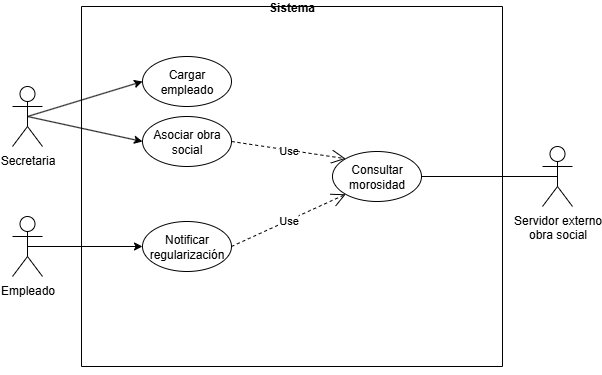

The diagram above was exported from draw.io. Its source (the exported page's mxGraphModel, read from the mxfile embedded in the PNG):
<mxGraphModel dx="922" dy="1398" grid="1" gridSize="10" guides="1" tooltips="1" connect="1" arrows="1" fold="1" page="1" pageScale="1" pageWidth="827" pageHeight="1169" math="0" shadow="0">
  <root>
    <mxCell id="0" />
    <mxCell id="1" parent="0" />
    <mxCell id="bE1fMMaBjShANDZMzFts-9" value="Sistema" style="swimlane;startSize=0;" parent="1" vertex="1">
      <mxGeometry x="219" y="-240" width="421" height="360" as="geometry" />
    </mxCell>
    <mxCell id="QGWB7ZTRxfgMDJa-IXaZ-1" value="Notificar&lt;div&gt;regularización&lt;/div&gt;" style="ellipse;whiteSpace=wrap;html=1;" parent="bE1fMMaBjShANDZMzFts-9" vertex="1">
      <mxGeometry x="61" y="215" width="89" height="50" as="geometry" />
    </mxCell>
    <mxCell id="QGWB7ZTRxfgMDJa-IXaZ-3" value="Cargar empleado" style="ellipse;whiteSpace=wrap;html=1;" parent="bE1fMMaBjShANDZMzFts-9" vertex="1">
      <mxGeometry x="61" y="50" width="89" height="50" as="geometry" />
    </mxCell>
    <mxCell id="QGWB7ZTRxfgMDJa-IXaZ-10" value="Consultar&lt;div&gt;morosidad&lt;/div&gt;" style="ellipse;whiteSpace=wrap;html=1;" parent="bE1fMMaBjShANDZMzFts-9" vertex="1">
      <mxGeometry x="251" y="145" width="89" height="50" as="geometry" />
    </mxCell>
    <mxCell id="QGWB7ZTRxfgMDJa-IXaZ-12" value="Asociar obra&lt;div&gt;social&lt;/div&gt;" style="ellipse;whiteSpace=wrap;html=1;" parent="bE1fMMaBjShANDZMzFts-9" vertex="1">
      <mxGeometry x="61" y="110" width="89" height="50" as="geometry" />
    </mxCell>
    <mxCell id="JosP3cy1vyjqe6kjJ9we-1" value="Use" style="endArrow=open;endSize=12;dashed=1;html=1;rounded=0;exitX=1;exitY=0.5;exitDx=0;exitDy=0;entryX=0;entryY=0;entryDx=0;entryDy=0;" edge="1" parent="bE1fMMaBjShANDZMzFts-9" source="QGWB7ZTRxfgMDJa-IXaZ-12" target="QGWB7ZTRxfgMDJa-IXaZ-10">
      <mxGeometry width="160" relative="1" as="geometry">
        <mxPoint x="101" y="190" as="sourcePoint" />
        <mxPoint x="261" y="190" as="targetPoint" />
      </mxGeometry>
    </mxCell>
    <mxCell id="JosP3cy1vyjqe6kjJ9we-2" value="Use" style="endArrow=open;endSize=12;dashed=1;html=1;rounded=0;exitX=1;exitY=0.5;exitDx=0;exitDy=0;entryX=0;entryY=1;entryDx=0;entryDy=0;" edge="1" parent="bE1fMMaBjShANDZMzFts-9" source="QGWB7ZTRxfgMDJa-IXaZ-1" target="QGWB7ZTRxfgMDJa-IXaZ-10">
      <mxGeometry width="160" relative="1" as="geometry">
        <mxPoint x="211" y="180" as="sourcePoint" />
        <mxPoint x="312" y="215" as="targetPoint" />
      </mxGeometry>
    </mxCell>
    <mxCell id="3yawdOKBSbXpGwttdyqn-10" style="edgeStyle=orthogonalEdgeStyle;rounded=0;orthogonalLoop=1;jettySize=auto;html=1;exitX=0.5;exitY=1;exitDx=0;exitDy=0;" parent="1" source="bE1fMMaBjShANDZMzFts-9" target="bE1fMMaBjShANDZMzFts-9" edge="1">
      <mxGeometry relative="1" as="geometry" />
    </mxCell>
    <mxCell id="wx9w2FH9imUkHPkPg3mr-9" style="edgeStyle=orthogonalEdgeStyle;rounded=0;orthogonalLoop=1;jettySize=auto;html=1;exitX=0.5;exitY=1;exitDx=0;exitDy=0;" parent="1" source="bE1fMMaBjShANDZMzFts-9" target="bE1fMMaBjShANDZMzFts-9" edge="1">
      <mxGeometry relative="1" as="geometry" />
    </mxCell>
    <mxCell id="wx9w2FH9imUkHPkPg3mr-8" value="Servidor externo&lt;div&gt;obra social&lt;/div&gt;" style="shape=umlActor;verticalLabelPosition=bottom;verticalAlign=top;html=1;outlineConnect=0;" parent="1" vertex="1">
      <mxGeometry x="680" y="-100" width="30" height="60" as="geometry" />
    </mxCell>
    <mxCell id="wx9w2FH9imUkHPkPg3mr-16" value="Secretaria" style="shape=umlActor;verticalLabelPosition=bottom;verticalAlign=top;html=1;outlineConnect=0;" parent="1" vertex="1">
      <mxGeometry x="150" y="-160" width="30" height="60" as="geometry" />
    </mxCell>
    <mxCell id="wx9w2FH9imUkHPkPg3mr-22" value="" style="endArrow=none;html=1;rounded=0;entryX=1;entryY=0.5;entryDx=0;entryDy=0;exitX=0.5;exitY=0.5;exitDx=0;exitDy=0;exitPerimeter=0;" parent="1" source="wx9w2FH9imUkHPkPg3mr-8" target="QGWB7ZTRxfgMDJa-IXaZ-10" edge="1">
      <mxGeometry width="50" height="50" relative="1" as="geometry">
        <mxPoint x="741" y="-90" as="sourcePoint" />
        <mxPoint x="569" y="-70" as="targetPoint" />
      </mxGeometry>
    </mxCell>
    <mxCell id="wx9w2FH9imUkHPkPg3mr-32" value="Empleado" style="shape=umlActor;verticalLabelPosition=bottom;verticalAlign=top;html=1;outlineConnect=0;" parent="1" vertex="1">
      <mxGeometry x="150" y="-30" width="30" height="60" as="geometry" />
    </mxCell>
    <mxCell id="QGWB7ZTRxfgMDJa-IXaZ-6" value="" style="endArrow=classic;html=1;rounded=0;entryX=0;entryY=0.5;entryDx=0;entryDy=0;exitX=0.5;exitY=0.5;exitDx=0;exitDy=0;exitPerimeter=0;" parent="1" source="wx9w2FH9imUkHPkPg3mr-16" target="QGWB7ZTRxfgMDJa-IXaZ-3" edge="1">
      <mxGeometry width="50" height="50" relative="1" as="geometry">
        <mxPoint x="390" y="-100" as="sourcePoint" />
        <mxPoint x="440" y="-150" as="targetPoint" />
      </mxGeometry>
    </mxCell>
    <mxCell id="QGWB7ZTRxfgMDJa-IXaZ-8" value="" style="endArrow=classic;html=1;rounded=0;exitX=0.5;exitY=0.5;exitDx=0;exitDy=0;exitPerimeter=0;entryX=0;entryY=0.5;entryDx=0;entryDy=0;" parent="1" source="wx9w2FH9imUkHPkPg3mr-32" target="QGWB7ZTRxfgMDJa-IXaZ-1" edge="1">
      <mxGeometry width="50" height="50" relative="1" as="geometry">
        <mxPoint x="240" y="-60" as="sourcePoint" />
        <mxPoint x="375" y="-60" as="targetPoint" />
      </mxGeometry>
    </mxCell>
    <mxCell id="QGWB7ZTRxfgMDJa-IXaZ-13" value="" style="endArrow=classic;html=1;rounded=0;entryX=0;entryY=0.5;entryDx=0;entryDy=0;exitX=0.5;exitY=0.5;exitDx=0;exitDy=0;exitPerimeter=0;" parent="1" source="wx9w2FH9imUkHPkPg3mr-16" target="QGWB7ZTRxfgMDJa-IXaZ-12" edge="1">
      <mxGeometry width="50" height="50" relative="1" as="geometry">
        <mxPoint x="240" y="-145" as="sourcePoint" />
        <mxPoint x="355" y="-180" as="targetPoint" />
      </mxGeometry>
    </mxCell>
  </root>
</mxGraphModel>